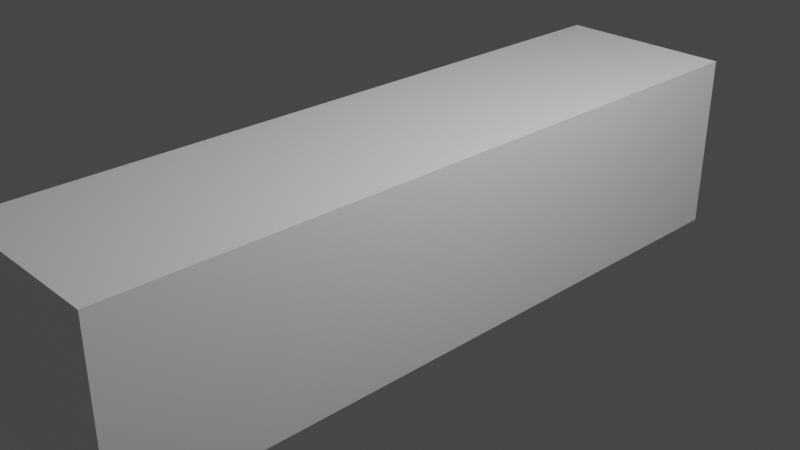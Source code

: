 # Source: wall_4x1.blend  (saved by Blender 3.3.6; exported with 4.5.12 LTS)
import bpy
from mathutils import Matrix  # noqa: F401  (used for matrix-valued properties, if any)

bpy.ops.wm.read_factory_settings(use_empty=True)
scene = bpy.context.scene
scene.name = 'Scene'

# ---- collections
col_collection = bpy.data.collections.new('Collection'); scene.collection.children.link(col_collection)

# ---- images (referenced by path relative to the original .blend; pixels are not part of the script)
import os
ASSET_DIR = os.environ.get("B2B_ASSET_DIR", "")  # directory of the original .blend (textures are referenced by path, not embedded)
HERE = os.path.dirname(os.path.abspath(__file__))  # packed textures are extracted next to this script under _unpacked/

def load_image(name, relpath, width, height, colorspace="sRGB"):
    """Load a texture the original file referenced (path relative to the .blend, or extracted next to this script)."""
    p = next((c for c in (os.path.join(HERE, relpath), os.path.join(ASSET_DIR, relpath)) if relpath and os.path.exists(c)), "")
    if p:
        img = bpy.data.images.load(p, check_existing=True)
        img.name = name
    else:  # same state as the original file: an image datablock whose file is absent (Cycles renders it pink)
        img = bpy.data.images.new(name, width, height)
        img.source = "FILE"
        img.filepath = "//" + (relpath or name)
    img.colorspace_settings.name = colorspace
    return img
img_untitled = load_image('Untitled', '_unpacked/Untitled.60fe12b0.png', 1024, 1024, 'sRGB')

# ---- materials (node trees are filled in below, after node groups)
mat_material = bpy.data.materials.new('Material')
mat_material.alpha_threshold = 0.0
mat_material.use_transparent_shadow = False
mat_material.roughness = 0.5
mat_material.line_color = (0.0, 0.0, 0.0, 1.0)

# ---- material node trees
mat_material.use_nodes = True; mat_material.node_tree.nodes.clear()
_N = mat_material.node_tree.nodes; _L = mat_material.node_tree.links
n0 = _N.new('ShaderNodeOutputMaterial'); n0.name = 'Material Output'; n0.location = (300, 300)
n1 = _N.new('ShaderNodeBsdfPrincipled'); n1.name = 'Principled BSDF'; n1.location = (10, 300)
n1.distribution = 'GGX'
n1.subsurface_method = 'RANDOM_WALK_SKIN'
n1.inputs[3].default_value = 1.45
n1.inputs[27].default_value = (0.0, 0.0, 0.0, 1.0)
n1.inputs[28].default_value = 1.0
n2 = _N.new('ShaderNodeTexImage'); n2.name = 'Image Texture'; n2.location = (-280, 270)
n2.image = img_untitled
_L.new(n1.outputs[0], n0.inputs[0])
_L.new(n2.outputs[0], n1.inputs[0])
n0.is_active_output = True

# ---- world
world_world = bpy.data.worlds.new('World'); scene.world = world_world
world_world.use_nodes = True; world_world.node_tree.nodes.clear()
_N = world_world.node_tree.nodes; _L = world_world.node_tree.links
n0 = _N.new('ShaderNodeOutputWorld'); n0.name = 'World Output'; n0.location = (300, 300)
n1 = _N.new('ShaderNodeBackground'); n1.name = 'Background'; n1.location = (10, 300)
n1.inputs[0].default_value = (0.05088, 0.05088, 0.05088, 1.0)
_L.new(n1.outputs[0], n0.inputs[0])
n0.is_active_output = True
world_world.color = (0.05088, 0.05088, 0.05088)
world_world.use_sun_shadow = False
world_world.sun_shadow_jitter_overblur = 0.0

# ---- cameras
cam_camera = bpy.data.cameras.new('Camera')
cam_camera.clip_end = 100.0
cam_camera.ortho_scale = 7.314

# ---- lights
light_light = bpy.data.lights.new('Light', 'POINT')
light_light.transmission_factor = 0.0
light_light.energy = 1000.0
light_light.shadow_soft_size = 0.1
light_light.shadow_maximum_resolution = 0.006
light_light.use_absolute_resolution = True

# ---- meshes
me_cube = bpy.data.meshes.new('Cube')
me_cube.from_pydata([(1.0, 1.0, 1.0), (1.0, 1.0, -1.0), (1.0, -1.0, 1.0), (1.0, -1.0, -1.0), (-1.0, 1.0, 1.0), (-1.0, 1.0, -1.0), (-1.0, -1.0, 1.0), (-1.0, -1.0, -1.0)], [], [(0, 4, 6, 2), (3, 2, 6, 7), (7, 6, 4, 5), (5, 1, 3, 7), (1, 0, 2, 3), (5, 4, 0, 1)])
_uv = me_cube.uv_layers.new(name='UVMap')
_uv.uv.foreach_set('vector', [0.625, 0.5, 0.875, 0.5, 0.875, 0.75, 0.625, 0.75, 0.375, 0.75, 0.625, 0.75, 0.625, 1.0, 0.375, 1.0, 0.375, 0.0, 0.625, 0.0, 0.625, 0.25, 0.375, 0.25, 0.125, 0.5, 0.375, 0.5, 0.375, 0.75, 0.125, 0.75, 0.375, 0.5, 0.625, 0.5, 0.625, 0.75, 0.375, 0.75, 0.375, 0.25, 0.625, 0.25, 0.625, 0.5, 0.375, 0.5])
me_cube.materials.append(mat_material)
me_cube.use_mirror_vertex_groups = False
me_cube.update()

# ---- objects
ob_cube = bpy.data.objects.new('Cube', me_cube)
ob_light = bpy.data.objects.new('Light', light_light)
ob_camera = bpy.data.objects.new('Camera', cam_camera)

# ---- transforms, parenting, visibility, modifiers, constraints
ob_cube.location = (0.0, 0.0, 0.0)
ob_cube.scale = (1.0, 4.0, 1.0)
ob_cube.lock_rotations_4d = False
ob_cube.empty_display_type = 'ARROWS'
ob_cube.lineart.crease_threshold = 0.0
ob_light.location = (4.076, 1.005, 5.904)
ob_light.rotation_euler = (0.6503, 0.05522, 1.866)
ob_light.lock_rotations_4d = False
ob_light.empty_display_type = 'ARROWS'
ob_light.color = (0.0, 0.0, 0.0, 0.0)
ob_light.lineart.crease_threshold = 0.0
ob_camera.location = (7.359, -6.926, 4.958)
ob_camera.rotation_euler = (1.109, 0.0, 0.8149)
ob_camera.lock_rotations_4d = False
ob_camera.empty_display_type = 'ARROWS'
ob_camera.color = (0.0, 0.0, 0.0, 0.0)
ob_camera.display_type = 'WIRE'
ob_camera.lineart.crease_threshold = 0.0

# ---- collection membership
col_collection.objects.link(ob_cube)
col_collection.objects.link(ob_light)
col_collection.objects.link(ob_camera)

# ---- scene / render settings (as saved in the file)
scene.camera = ob_camera
scene.frame_start = 1; scene.frame_end = 250; scene.frame_set(1)
scene.render.engine = 'BLENDER_EEVEE_NEXT'
scene.cycles.sampling_pattern = 'TABULATED_SOBOL'
scene.cycles.use_light_tree = False
scene.view_settings.view_transform = 'Filmic'
bpy.context.view_layer.update()
